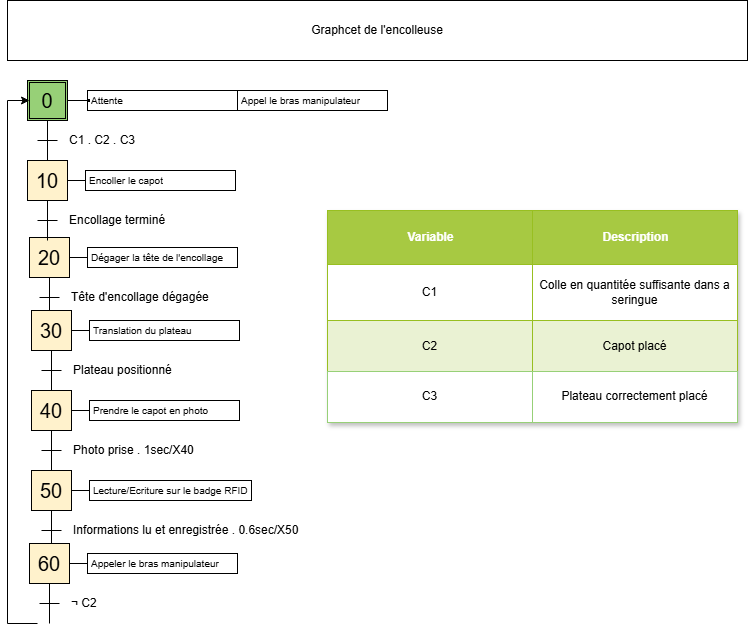

The diagram above was exported from draw.io. Its source (the exported page's mxGraphModel, read from the mxfile embedded in the PNG):
<mxGraphModel dx="1043" dy="2003" grid="1" gridSize="10" guides="1" tooltips="1" connect="1" arrows="1" fold="1" page="1" pageScale="1" pageWidth="827" pageHeight="1169" math="0" shadow="0">
  <root>
    <mxCell id="0" />
    <mxCell id="1" parent="0" />
    <mxCell id="bhH3K2stA2qOaMXiyf2e-31" value="" style="group" parent="1" vertex="1" connectable="0">
      <mxGeometry x="202" y="417" width="210" height="80" as="geometry" />
    </mxCell>
    <mxCell id="bhH3K2stA2qOaMXiyf2e-32" value="20" style="rounded=0;whiteSpace=wrap;html=1;fontSize=20;align=center;fillColor=#fff2cc;startSize=20;strokeColor=#000000;" parent="bhH3K2stA2qOaMXiyf2e-31" vertex="1">
      <mxGeometry width="40" height="40" as="geometry" />
    </mxCell>
    <mxCell id="bhH3K2stA2qOaMXiyf2e-33" value="" style="endArrow=none;html=1;fontSize=12;rounded=0;" parent="bhH3K2stA2qOaMXiyf2e-31" edge="1">
      <mxGeometry width="50" height="50" as="geometry">
        <mxPoint x="10" y="60" as="sourcePoint" />
        <mxPoint x="30" y="60" as="targetPoint" />
      </mxGeometry>
    </mxCell>
    <mxCell id="bhH3K2stA2qOaMXiyf2e-34" value="Tête d'encollage dégagée" style="text;html=1;strokeColor=none;fillColor=none;align=left;verticalAlign=middle;rounded=0;fontSize=12;startSize=20;" parent="bhH3K2stA2qOaMXiyf2e-31" vertex="1">
      <mxGeometry x="40" y="50" width="40" height="20" as="geometry" />
    </mxCell>
    <mxCell id="bhH3K2stA2qOaMXiyf2e-35" style="edgeStyle=none;rounded=0;orthogonalLoop=1;jettySize=auto;html=1;exitX=0.5;exitY=1;exitDx=0;exitDy=0;endArrow=none;endFill=0;fontSize=12;" parent="bhH3K2stA2qOaMXiyf2e-31" source="bhH3K2stA2qOaMXiyf2e-32" edge="1">
      <mxGeometry as="geometry">
        <mxPoint x="20" y="80" as="targetPoint" />
      </mxGeometry>
    </mxCell>
    <mxCell id="bhH3K2stA2qOaMXiyf2e-36" style="edgeStyle=none;rounded=0;orthogonalLoop=1;jettySize=auto;html=1;exitX=1;exitY=0.5;exitDx=0;exitDy=0;fontSize=12;endArrow=none;endFill=0;entryX=0;entryY=0.5;entryDx=0;entryDy=0;" parent="bhH3K2stA2qOaMXiyf2e-31" source="bhH3K2stA2qOaMXiyf2e-32" edge="1">
      <mxGeometry as="geometry">
        <mxPoint x="58" y="20" as="targetPoint" />
      </mxGeometry>
    </mxCell>
    <mxCell id="bhH3K2stA2qOaMXiyf2e-37" value="Dégager la tête de l'encollage" style="text;html=1;fillColor=none;align=left;verticalAlign=middle;spacingLeft=4;spacingRight=4;whiteSpace=wrap;overflow=hidden;rotatable=0;points=[[0,0.5],[1,0.5]];portConstraint=eastwest;fontSize=10;spacing=0;strokeColor=#000000;container=0;" parent="bhH3K2stA2qOaMXiyf2e-31" vertex="1">
      <mxGeometry x="58" y="10" width="150" height="20" as="geometry" />
    </mxCell>
    <mxCell id="bhH3K2stA2qOaMXiyf2e-144" value="" style="group" parent="1" vertex="1" connectable="0">
      <mxGeometry x="200" y="340" width="208" height="80" as="geometry" />
    </mxCell>
    <mxCell id="bhH3K2stA2qOaMXiyf2e-145" value="10" style="rounded=0;whiteSpace=wrap;html=1;fontSize=20;align=center;fillColor=#fff2cc;startSize=20;strokeColor=#000000;" parent="bhH3K2stA2qOaMXiyf2e-144" vertex="1">
      <mxGeometry width="40" height="40" as="geometry" />
    </mxCell>
    <mxCell id="bhH3K2stA2qOaMXiyf2e-146" value="" style="endArrow=none;html=1;fontSize=12;rounded=0;" parent="bhH3K2stA2qOaMXiyf2e-144" edge="1">
      <mxGeometry x="252" y="310" width="50" height="50" as="geometry">
        <mxPoint x="10" y="60" as="sourcePoint" />
        <mxPoint x="30" y="60" as="targetPoint" />
      </mxGeometry>
    </mxCell>
    <mxCell id="bhH3K2stA2qOaMXiyf2e-147" value="Encollage terminé" style="text;html=1;strokeColor=none;fillColor=none;align=left;verticalAlign=middle;rounded=0;fontSize=12;startSize=20;" parent="bhH3K2stA2qOaMXiyf2e-144" vertex="1">
      <mxGeometry x="40" y="50" width="80" height="20" as="geometry" />
    </mxCell>
    <mxCell id="bhH3K2stA2qOaMXiyf2e-148" style="edgeStyle=none;rounded=0;orthogonalLoop=1;jettySize=auto;html=1;exitX=0.5;exitY=1;exitDx=0;exitDy=0;endArrow=none;endFill=0;fontSize=12;" parent="bhH3K2stA2qOaMXiyf2e-144" source="bhH3K2stA2qOaMXiyf2e-145" edge="1">
      <mxGeometry x="252" y="310" as="geometry">
        <mxPoint x="20" y="80" as="targetPoint" />
      </mxGeometry>
    </mxCell>
    <mxCell id="bhH3K2stA2qOaMXiyf2e-149" style="edgeStyle=none;rounded=0;orthogonalLoop=1;jettySize=auto;html=1;exitX=1;exitY=0.5;exitDx=0;exitDy=0;fontSize=12;endArrow=none;endFill=0;entryX=0;entryY=0.5;entryDx=0;entryDy=0;" parent="bhH3K2stA2qOaMXiyf2e-144" source="bhH3K2stA2qOaMXiyf2e-145" edge="1">
      <mxGeometry x="252" y="310" as="geometry">
        <mxPoint x="58" y="20" as="targetPoint" />
      </mxGeometry>
    </mxCell>
    <mxCell id="bhH3K2stA2qOaMXiyf2e-150" value="Encoller le capot" style="text;html=1;fillColor=none;align=left;verticalAlign=middle;spacingLeft=4;spacingRight=4;whiteSpace=wrap;overflow=hidden;rotatable=0;points=[[0,0.5],[1,0.5]];portConstraint=eastwest;fontSize=10;spacing=0;strokeColor=#000000;container=0;" parent="bhH3K2stA2qOaMXiyf2e-144" vertex="1">
      <mxGeometry x="58" y="10" width="150" height="20" as="geometry" />
    </mxCell>
    <mxCell id="bhH3K2stA2qOaMXiyf2e-154" value="" style="group" parent="1" vertex="1" connectable="0">
      <mxGeometry x="250" y="270" width="364" height="80" as="geometry" />
    </mxCell>
    <mxCell id="bhH3K2stA2qOaMXiyf2e-67" value="" style="group" parent="bhH3K2stA2qOaMXiyf2e-154" vertex="1" connectable="0">
      <mxGeometry x="-50" y="-10" width="212" height="80" as="geometry" />
    </mxCell>
    <mxCell id="bhH3K2stA2qOaMXiyf2e-68" value="" style="rounded=0;whiteSpace=wrap;html=1;fontSize=20;align=center;fillColor=#97D077;container=0;" parent="bhH3K2stA2qOaMXiyf2e-67" vertex="1">
      <mxGeometry width="40" height="40" as="geometry" />
    </mxCell>
    <mxCell id="bhH3K2stA2qOaMXiyf2e-69" value="0" style="rounded=0;whiteSpace=wrap;html=1;fontSize=20;align=center;gradientColor=#97d077;fillColor=none;imageWidth=20;imageHeight=20;container=0;" parent="bhH3K2stA2qOaMXiyf2e-67" vertex="1">
      <mxGeometry x="2" y="2" width="36" height="36" as="geometry" />
    </mxCell>
    <mxCell id="bhH3K2stA2qOaMXiyf2e-70" value="" style="endArrow=none;html=1;fontSize=12;rounded=0;" parent="bhH3K2stA2qOaMXiyf2e-67" edge="1">
      <mxGeometry width="50" height="50" as="geometry">
        <mxPoint x="10" y="60" as="sourcePoint" />
        <mxPoint x="30" y="60" as="targetPoint" />
      </mxGeometry>
    </mxCell>
    <mxCell id="bhH3K2stA2qOaMXiyf2e-71" value="C1 . C2 . C3" style="text;html=1;strokeColor=none;fillColor=none;align=left;verticalAlign=middle;rounded=0;fontSize=12;container=0;" parent="bhH3K2stA2qOaMXiyf2e-67" vertex="1">
      <mxGeometry x="40" y="50" width="40" height="20" as="geometry" />
    </mxCell>
    <mxCell id="bhH3K2stA2qOaMXiyf2e-72" style="edgeStyle=none;rounded=0;orthogonalLoop=1;jettySize=auto;html=1;exitX=0.5;exitY=1;exitDx=0;exitDy=0;endArrow=none;endFill=0;fontSize=12;" parent="bhH3K2stA2qOaMXiyf2e-67" source="bhH3K2stA2qOaMXiyf2e-68" edge="1">
      <mxGeometry as="geometry">
        <mxPoint x="20" y="80" as="targetPoint" />
      </mxGeometry>
    </mxCell>
    <mxCell id="bhH3K2stA2qOaMXiyf2e-73" value="" style="endArrow=none;html=1;fontSize=12;exitX=1;exitY=0.5;exitDx=0;exitDy=0;entryX=0;entryY=0.5;entryDx=0;entryDy=0;rounded=0;" parent="bhH3K2stA2qOaMXiyf2e-67" source="bhH3K2stA2qOaMXiyf2e-68" target="bhH3K2stA2qOaMXiyf2e-78" edge="1">
      <mxGeometry x="40" y="-70" width="50" height="50" as="geometry">
        <mxPoint x="50" y="-10" as="sourcePoint" />
        <mxPoint x="50" y="20" as="targetPoint" />
      </mxGeometry>
    </mxCell>
    <mxCell id="bhH3K2stA2qOaMXiyf2e-74" value="" style="group" parent="bhH3K2stA2qOaMXiyf2e-67" vertex="1" connectable="0">
      <mxGeometry x="60" y="10" width="152" height="51" as="geometry" />
    </mxCell>
    <mxCell id="bhH3K2stA2qOaMXiyf2e-78" value="" style="rounded=0;whiteSpace=wrap;html=1;startSize=20;strokeColor=#000000;strokeWidth=1;fillColor=#000000;" parent="bhH3K2stA2qOaMXiyf2e-74" vertex="1">
      <mxGeometry y="9" width="2" height="2" as="geometry" />
    </mxCell>
    <mxCell id="bhH3K2stA2qOaMXiyf2e-193" value="" style="group" parent="bhH3K2stA2qOaMXiyf2e-74" vertex="1" connectable="0">
      <mxGeometry width="152" height="40" as="geometry" />
    </mxCell>
    <mxCell id="bhH3K2stA2qOaMXiyf2e-194" value="" style="rounded=0;whiteSpace=wrap;html=1;startSize=20;strokeColor=#000000;strokeWidth=1;fillColor=#000000;" parent="bhH3K2stA2qOaMXiyf2e-193" vertex="1">
      <mxGeometry y="9" width="2" height="2" as="geometry" />
    </mxCell>
    <mxCell id="bhH3K2stA2qOaMXiyf2e-195" value="Attente" style="text;html=1;fillColor=none;align=left;verticalAlign=middle;spacingLeft=4;spacingRight=4;whiteSpace=wrap;overflow=hidden;rotatable=0;points=[[0,0.5],[1,0.5]];portConstraint=eastwest;fontSize=10;spacing=0;strokeColor=#000000;container=0;" parent="bhH3K2stA2qOaMXiyf2e-193" vertex="1">
      <mxGeometry width="150" height="20" as="geometry" />
    </mxCell>
    <mxCell id="bhH3K2stA2qOaMXiyf2e-79" value="Appel le bras manipulateur" style="text;html=1;fillColor=none;align=left;verticalAlign=middle;spacingLeft=4;spacingRight=4;whiteSpace=wrap;overflow=hidden;rotatable=0;points=[[0,0.5],[1,0.5]];portConstraint=eastwest;fontSize=10;spacing=0;strokeColor=#000000;container=0;" parent="bhH3K2stA2qOaMXiyf2e-154" vertex="1">
      <mxGeometry x="160" width="150" height="20" as="geometry" />
    </mxCell>
    <mxCell id="bhH3K2stA2qOaMXiyf2e-235" value="Assets" style="childLayout=tableLayout;recursiveResize=0;strokeColor=#98bf21;fillColor=#A7C942;shadow=1;" parent="1" vertex="1">
      <mxGeometry x="500" y="390" width="410" height="212" as="geometry" />
    </mxCell>
    <mxCell id="bhH3K2stA2qOaMXiyf2e-236" style="shape=tableRow;horizontal=0;startSize=0;swimlaneHead=0;swimlaneBody=0;top=0;left=0;bottom=0;right=0;dropTarget=0;collapsible=0;recursiveResize=0;expand=0;fontStyle=0;strokeColor=inherit;fillColor=#ffffff;" parent="bhH3K2stA2qOaMXiyf2e-235" vertex="1">
      <mxGeometry width="410" height="54" as="geometry" />
    </mxCell>
    <mxCell id="bhH3K2stA2qOaMXiyf2e-237" value="Variable" style="connectable=0;recursiveResize=0;strokeColor=inherit;fillColor=#A7C942;align=center;fontStyle=1;fontColor=#FFFFFF;html=1;" parent="bhH3K2stA2qOaMXiyf2e-236" vertex="1">
      <mxGeometry width="205" height="54" as="geometry">
        <mxRectangle width="205" height="54" as="alternateBounds" />
      </mxGeometry>
    </mxCell>
    <mxCell id="bhH3K2stA2qOaMXiyf2e-238" value="Description" style="connectable=0;recursiveResize=0;strokeColor=inherit;fillColor=#A7C942;align=center;fontStyle=1;fontColor=#FFFFFF;html=1;" parent="bhH3K2stA2qOaMXiyf2e-236" vertex="1">
      <mxGeometry x="205" width="205" height="54" as="geometry">
        <mxRectangle width="205" height="54" as="alternateBounds" />
      </mxGeometry>
    </mxCell>
    <mxCell id="bhH3K2stA2qOaMXiyf2e-240" value="" style="shape=tableRow;horizontal=0;startSize=0;swimlaneHead=0;swimlaneBody=0;top=0;left=0;bottom=0;right=0;dropTarget=0;collapsible=0;recursiveResize=0;expand=0;fontStyle=0;strokeColor=inherit;fillColor=#ffffff;" parent="bhH3K2stA2qOaMXiyf2e-235" vertex="1">
      <mxGeometry y="54" width="410" height="56" as="geometry" />
    </mxCell>
    <mxCell id="bhH3K2stA2qOaMXiyf2e-241" value="C1" style="connectable=0;recursiveResize=0;strokeColor=inherit;fillColor=inherit;align=center;whiteSpace=wrap;html=1;" parent="bhH3K2stA2qOaMXiyf2e-240" vertex="1">
      <mxGeometry width="205" height="56" as="geometry">
        <mxRectangle width="205" height="56" as="alternateBounds" />
      </mxGeometry>
    </mxCell>
    <mxCell id="bhH3K2stA2qOaMXiyf2e-242" value="Colle en quantitée suffisante dans a seringue" style="connectable=0;recursiveResize=0;strokeColor=inherit;fillColor=inherit;align=center;whiteSpace=wrap;html=1;" parent="bhH3K2stA2qOaMXiyf2e-240" vertex="1">
      <mxGeometry x="205" width="205" height="56" as="geometry">
        <mxRectangle width="205" height="56" as="alternateBounds" />
      </mxGeometry>
    </mxCell>
    <mxCell id="bhH3K2stA2qOaMXiyf2e-244" value="" style="shape=tableRow;horizontal=0;startSize=0;swimlaneHead=0;swimlaneBody=0;top=0;left=0;bottom=0;right=0;dropTarget=0;collapsible=0;recursiveResize=0;expand=0;fontStyle=1;strokeColor=inherit;fillColor=#EAF2D3;" parent="bhH3K2stA2qOaMXiyf2e-235" vertex="1">
      <mxGeometry y="110" width="410" height="51" as="geometry" />
    </mxCell>
    <mxCell id="bhH3K2stA2qOaMXiyf2e-245" value="C2" style="connectable=0;recursiveResize=0;strokeColor=inherit;fillColor=inherit;whiteSpace=wrap;html=1;" parent="bhH3K2stA2qOaMXiyf2e-244" vertex="1">
      <mxGeometry width="205" height="51" as="geometry">
        <mxRectangle width="205" height="51" as="alternateBounds" />
      </mxGeometry>
    </mxCell>
    <mxCell id="bhH3K2stA2qOaMXiyf2e-246" value="Capot placé" style="connectable=0;recursiveResize=0;strokeColor=inherit;fillColor=inherit;whiteSpace=wrap;html=1;" parent="bhH3K2stA2qOaMXiyf2e-244" vertex="1">
      <mxGeometry x="205" width="205" height="51" as="geometry">
        <mxRectangle width="205" height="51" as="alternateBounds" />
      </mxGeometry>
    </mxCell>
    <mxCell id="6jtiyzdOOXkFqBgWurO7-14" style="shape=tableRow;horizontal=0;startSize=0;swimlaneHead=0;swimlaneBody=0;top=0;left=0;bottom=0;right=0;dropTarget=0;collapsible=0;recursiveResize=0;expand=0;fontStyle=1;strokeColor=inherit;fillColor=#EAF2D3;" parent="bhH3K2stA2qOaMXiyf2e-235" vertex="1">
      <mxGeometry y="161" width="410" height="51" as="geometry" />
    </mxCell>
    <mxCell id="6jtiyzdOOXkFqBgWurO7-15" value="C3" style="connectable=0;recursiveResize=0;whiteSpace=wrap;html=1;strokeColor=#97D077;" parent="6jtiyzdOOXkFqBgWurO7-14" vertex="1">
      <mxGeometry width="205" height="51" as="geometry">
        <mxRectangle width="205" height="51" as="alternateBounds" />
      </mxGeometry>
    </mxCell>
    <mxCell id="6jtiyzdOOXkFqBgWurO7-16" value="Plateau correctement placé" style="connectable=0;recursiveResize=0;whiteSpace=wrap;html=1;strokeColor=#97D077;" parent="6jtiyzdOOXkFqBgWurO7-14" vertex="1">
      <mxGeometry x="205" width="205" height="51" as="geometry">
        <mxRectangle width="205" height="51" as="alternateBounds" />
      </mxGeometry>
    </mxCell>
    <mxCell id="LHAPfjg0Mkd1mfX0qoU--10" style="edgeStyle=orthogonalEdgeStyle;rounded=0;orthogonalLoop=1;jettySize=auto;html=1;entryX=0;entryY=0.5;entryDx=0;entryDy=0;" parent="1" target="bhH3K2stA2qOaMXiyf2e-69" edge="1">
      <mxGeometry relative="1" as="geometry">
        <Array as="points">
          <mxPoint x="180" y="803" />
          <mxPoint x="180" y="280" />
        </Array>
        <mxPoint x="210" y="803" as="sourcePoint" />
        <mxPoint x="201.94" y="352.97" as="targetPoint" />
      </mxGeometry>
    </mxCell>
    <mxCell id="LHAPfjg0Mkd1mfX0qoU--12" value="Graphcet de l'encolleuse" style="rounded=0;whiteSpace=wrap;html=1;" parent="1" vertex="1">
      <mxGeometry x="180" y="180" width="740" height="60" as="geometry" />
    </mxCell>
    <mxCell id="6jtiyzdOOXkFqBgWurO7-1" value="" style="group" parent="1" vertex="1" connectable="0">
      <mxGeometry x="204" y="490" width="215" height="313" as="geometry" />
    </mxCell>
    <mxCell id="6jtiyzdOOXkFqBgWurO7-2" value="30" style="rounded=0;whiteSpace=wrap;html=1;fontSize=20;align=center;fillColor=#fff2cc;startSize=20;strokeColor=#000000;" parent="6jtiyzdOOXkFqBgWurO7-1" vertex="1">
      <mxGeometry width="40" height="40" as="geometry" />
    </mxCell>
    <mxCell id="6jtiyzdOOXkFqBgWurO7-3" value="" style="endArrow=none;html=1;fontSize=12;rounded=0;" parent="6jtiyzdOOXkFqBgWurO7-1" edge="1">
      <mxGeometry width="50" height="50" as="geometry">
        <mxPoint x="10" y="60" as="sourcePoint" />
        <mxPoint x="30" y="60" as="targetPoint" />
      </mxGeometry>
    </mxCell>
    <mxCell id="6jtiyzdOOXkFqBgWurO7-4" value="Plateau positionné" style="text;html=1;strokeColor=none;fillColor=none;align=left;verticalAlign=middle;rounded=0;fontSize=12;startSize=20;" parent="6jtiyzdOOXkFqBgWurO7-1" vertex="1">
      <mxGeometry x="40" y="50" width="40" height="20" as="geometry" />
    </mxCell>
    <mxCell id="6jtiyzdOOXkFqBgWurO7-5" style="edgeStyle=none;rounded=0;orthogonalLoop=1;jettySize=auto;html=1;exitX=0.5;exitY=1;exitDx=0;exitDy=0;endArrow=none;endFill=0;fontSize=12;" parent="6jtiyzdOOXkFqBgWurO7-1" source="6jtiyzdOOXkFqBgWurO7-2" edge="1">
      <mxGeometry as="geometry">
        <mxPoint x="20" y="80" as="targetPoint" />
      </mxGeometry>
    </mxCell>
    <mxCell id="6jtiyzdOOXkFqBgWurO7-6" style="edgeStyle=none;rounded=0;orthogonalLoop=1;jettySize=auto;html=1;exitX=1;exitY=0.5;exitDx=0;exitDy=0;fontSize=12;endArrow=none;endFill=0;entryX=0;entryY=0.5;entryDx=0;entryDy=0;" parent="6jtiyzdOOXkFqBgWurO7-1" source="6jtiyzdOOXkFqBgWurO7-2" edge="1">
      <mxGeometry as="geometry">
        <mxPoint x="58" y="20" as="targetPoint" />
      </mxGeometry>
    </mxCell>
    <mxCell id="6jtiyzdOOXkFqBgWurO7-7" value="Translation du plateau" style="text;html=1;fillColor=none;align=left;verticalAlign=middle;spacingLeft=4;spacingRight=4;whiteSpace=wrap;overflow=hidden;rotatable=0;points=[[0,0.5],[1,0.5]];portConstraint=eastwest;fontSize=10;spacing=0;strokeColor=#000000;container=0;" parent="6jtiyzdOOXkFqBgWurO7-1" vertex="1">
      <mxGeometry x="58" y="10" width="150" height="20" as="geometry" />
    </mxCell>
    <mxCell id="bhH3K2stA2qOaMXiyf2e-91" value="" style="group" parent="6jtiyzdOOXkFqBgWurO7-1" vertex="1" connectable="0">
      <mxGeometry y="80" width="220" height="233" as="geometry" />
    </mxCell>
    <mxCell id="bhH3K2stA2qOaMXiyf2e-92" value="40" style="rounded=0;whiteSpace=wrap;html=1;fontSize=20;align=center;fillColor=#fff2cc;startSize=20;strokeColor=#000000;" parent="bhH3K2stA2qOaMXiyf2e-91" vertex="1">
      <mxGeometry width="40" height="40" as="geometry" />
    </mxCell>
    <mxCell id="bhH3K2stA2qOaMXiyf2e-93" value="" style="endArrow=none;html=1;fontSize=12;rounded=0;" parent="bhH3K2stA2qOaMXiyf2e-91" edge="1">
      <mxGeometry width="50" height="50" as="geometry">
        <mxPoint x="10" y="60" as="sourcePoint" />
        <mxPoint x="30" y="60" as="targetPoint" />
      </mxGeometry>
    </mxCell>
    <mxCell id="bhH3K2stA2qOaMXiyf2e-94" value="Photo prise .&lt;span style=&quot;background-color: transparent; color: light-dark(rgb(0, 0, 0), rgb(255, 255, 255));&quot;&gt;&amp;nbsp;1sec/X40&lt;/span&gt;" style="text;html=1;strokeColor=none;fillColor=none;align=left;verticalAlign=middle;rounded=0;fontSize=12;startSize=20;" parent="bhH3K2stA2qOaMXiyf2e-91" vertex="1">
      <mxGeometry x="40" y="50" width="40" height="20" as="geometry" />
    </mxCell>
    <mxCell id="bhH3K2stA2qOaMXiyf2e-95" style="edgeStyle=none;rounded=0;orthogonalLoop=1;jettySize=auto;html=1;exitX=0.5;exitY=1;exitDx=0;exitDy=0;endArrow=none;endFill=0;fontSize=12;" parent="bhH3K2stA2qOaMXiyf2e-91" source="bhH3K2stA2qOaMXiyf2e-92" edge="1">
      <mxGeometry as="geometry">
        <mxPoint x="20" y="80" as="targetPoint" />
      </mxGeometry>
    </mxCell>
    <mxCell id="bhH3K2stA2qOaMXiyf2e-96" style="edgeStyle=none;rounded=0;orthogonalLoop=1;jettySize=auto;html=1;exitX=1;exitY=0.5;exitDx=0;exitDy=0;fontSize=12;endArrow=none;endFill=0;entryX=0;entryY=0.5;entryDx=0;entryDy=0;" parent="bhH3K2stA2qOaMXiyf2e-91" source="bhH3K2stA2qOaMXiyf2e-92" edge="1">
      <mxGeometry as="geometry">
        <mxPoint x="58" y="20" as="targetPoint" />
      </mxGeometry>
    </mxCell>
    <mxCell id="bhH3K2stA2qOaMXiyf2e-97" value="Prendre le capot en photo" style="text;html=1;fillColor=none;align=left;verticalAlign=middle;spacingLeft=4;spacingRight=4;whiteSpace=wrap;overflow=hidden;rotatable=0;points=[[0,0.5],[1,0.5]];portConstraint=eastwest;fontSize=10;spacing=0;strokeColor=#000000;container=0;" parent="bhH3K2stA2qOaMXiyf2e-91" vertex="1">
      <mxGeometry x="58" y="10" width="150" height="20" as="geometry" />
    </mxCell>
    <mxCell id="bhH3K2stA2qOaMXiyf2e-129" value="" style="group" parent="bhH3K2stA2qOaMXiyf2e-91" vertex="1" connectable="0">
      <mxGeometry y="80" width="220" height="153" as="geometry" />
    </mxCell>
    <mxCell id="bhH3K2stA2qOaMXiyf2e-130" value="50" style="rounded=0;whiteSpace=wrap;html=1;fontSize=20;align=center;fillColor=#fff2cc;startSize=20;strokeColor=#000000;" parent="bhH3K2stA2qOaMXiyf2e-129" vertex="1">
      <mxGeometry width="40" height="40" as="geometry" />
    </mxCell>
    <mxCell id="bhH3K2stA2qOaMXiyf2e-131" value="" style="endArrow=none;html=1;fontSize=12;rounded=0;" parent="bhH3K2stA2qOaMXiyf2e-129" edge="1">
      <mxGeometry width="50" height="50" as="geometry">
        <mxPoint x="10" y="60" as="sourcePoint" />
        <mxPoint x="30" y="60" as="targetPoint" />
      </mxGeometry>
    </mxCell>
    <mxCell id="bhH3K2stA2qOaMXiyf2e-132" value="Informations lu et enregistrée . 0.6sec/X50" style="text;html=1;strokeColor=none;fillColor=none;align=left;verticalAlign=middle;rounded=0;fontSize=12;startSize=20;" parent="bhH3K2stA2qOaMXiyf2e-129" vertex="1">
      <mxGeometry x="40" y="50" width="40" height="20" as="geometry" />
    </mxCell>
    <mxCell id="bhH3K2stA2qOaMXiyf2e-133" style="edgeStyle=orthogonalEdgeStyle;rounded=0;orthogonalLoop=1;jettySize=auto;html=1;exitX=0.5;exitY=1;exitDx=0;exitDy=0;endArrow=none;endFill=0;fontSize=12;curved=1;" parent="bhH3K2stA2qOaMXiyf2e-129" source="bhH3K2stA2qOaMXiyf2e-130" edge="1">
      <mxGeometry as="geometry">
        <mxPoint x="20" y="80" as="targetPoint" />
      </mxGeometry>
    </mxCell>
    <mxCell id="bhH3K2stA2qOaMXiyf2e-134" style="edgeStyle=none;rounded=0;orthogonalLoop=1;jettySize=auto;html=1;exitX=1;exitY=0.5;exitDx=0;exitDy=0;fontSize=12;endArrow=none;endFill=0;entryX=0;entryY=0.5;entryDx=0;entryDy=0;" parent="bhH3K2stA2qOaMXiyf2e-129" source="bhH3K2stA2qOaMXiyf2e-130" edge="1">
      <mxGeometry as="geometry">
        <mxPoint x="58" y="20" as="targetPoint" />
      </mxGeometry>
    </mxCell>
    <mxCell id="bhH3K2stA2qOaMXiyf2e-135" value="Lecture/Ecriture sur le badge RFID" style="text;html=1;fillColor=none;align=left;verticalAlign=middle;spacingLeft=4;spacingRight=4;whiteSpace=wrap;overflow=hidden;rotatable=0;points=[[0,0.5],[1,0.5]];portConstraint=eastwest;fontSize=10;spacing=0;strokeColor=#000000;container=0;" parent="bhH3K2stA2qOaMXiyf2e-129" vertex="1">
      <mxGeometry x="58" y="10" width="162" height="20" as="geometry" />
    </mxCell>
    <mxCell id="bhH3K2stA2qOaMXiyf2e-98" value="" style="group" parent="bhH3K2stA2qOaMXiyf2e-129" vertex="1" connectable="0">
      <mxGeometry x="-2" y="73" width="210" height="80" as="geometry" />
    </mxCell>
    <mxCell id="bhH3K2stA2qOaMXiyf2e-99" value="60" style="rounded=0;whiteSpace=wrap;html=1;fontSize=20;align=center;fillColor=#fff2cc;startSize=20;strokeColor=#000000;" parent="bhH3K2stA2qOaMXiyf2e-98" vertex="1">
      <mxGeometry width="40" height="40" as="geometry" />
    </mxCell>
    <mxCell id="bhH3K2stA2qOaMXiyf2e-100" value="" style="endArrow=none;html=1;fontSize=12;rounded=0;" parent="bhH3K2stA2qOaMXiyf2e-98" edge="1">
      <mxGeometry width="50" height="50" as="geometry">
        <mxPoint x="10" y="60" as="sourcePoint" />
        <mxPoint x="30" y="60" as="targetPoint" />
      </mxGeometry>
    </mxCell>
    <mxCell id="bhH3K2stA2qOaMXiyf2e-101" value=" ¬ C2" style="text;html=1;strokeColor=none;fillColor=none;align=left;verticalAlign=middle;rounded=0;fontSize=12;startSize=20;" parent="bhH3K2stA2qOaMXiyf2e-98" vertex="1">
      <mxGeometry x="40" y="50" width="40" height="20" as="geometry" />
    </mxCell>
    <mxCell id="bhH3K2stA2qOaMXiyf2e-102" style="edgeStyle=orthogonalEdgeStyle;rounded=0;orthogonalLoop=1;jettySize=auto;html=1;exitX=0.5;exitY=1;exitDx=0;exitDy=0;endArrow=none;endFill=0;fontSize=12;curved=1;" parent="bhH3K2stA2qOaMXiyf2e-98" source="bhH3K2stA2qOaMXiyf2e-99" edge="1">
      <mxGeometry as="geometry">
        <mxPoint x="20" y="80" as="targetPoint" />
      </mxGeometry>
    </mxCell>
    <mxCell id="bhH3K2stA2qOaMXiyf2e-103" style="edgeStyle=none;rounded=0;orthogonalLoop=1;jettySize=auto;html=1;exitX=1;exitY=0.5;exitDx=0;exitDy=0;fontSize=12;endArrow=none;endFill=0;entryX=0;entryY=0.5;entryDx=0;entryDy=0;" parent="bhH3K2stA2qOaMXiyf2e-98" source="bhH3K2stA2qOaMXiyf2e-99" edge="1">
      <mxGeometry as="geometry">
        <mxPoint x="58" y="20" as="targetPoint" />
      </mxGeometry>
    </mxCell>
    <mxCell id="bhH3K2stA2qOaMXiyf2e-104" value="Appeler le bras manipulateur" style="text;html=1;fillColor=none;align=left;verticalAlign=middle;spacingLeft=4;spacingRight=4;whiteSpace=wrap;overflow=hidden;rotatable=0;points=[[0,0.5],[1,0.5]];portConstraint=eastwest;fontSize=10;spacing=0;strokeColor=#000000;container=0;" parent="bhH3K2stA2qOaMXiyf2e-98" vertex="1">
      <mxGeometry x="58" y="10" width="150" height="20" as="geometry" />
    </mxCell>
  </root>
</mxGraphModel>